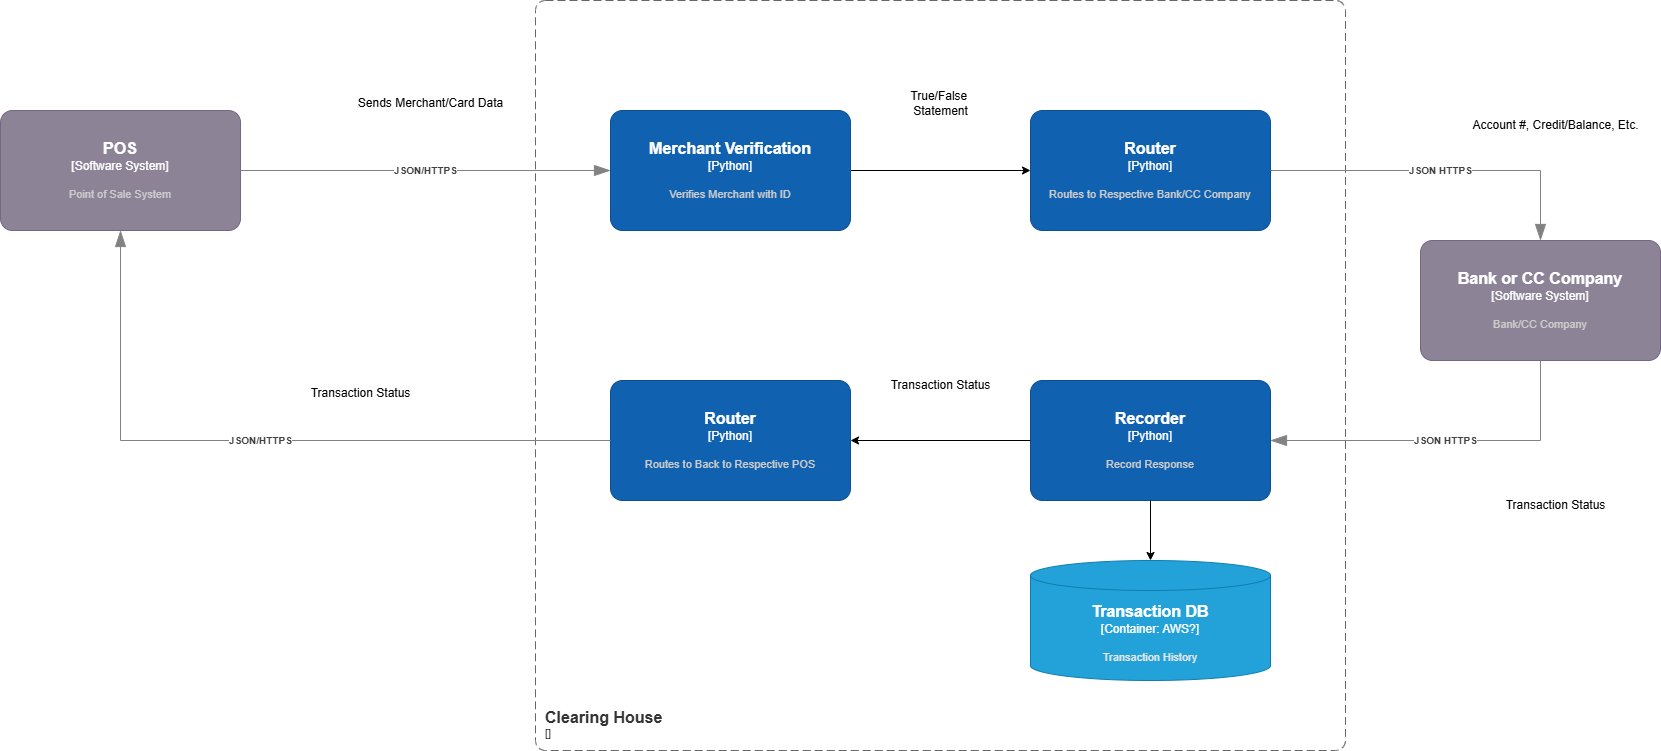

The diagram above was exported from draw.io. Its source (the exported page's mxGraphModel, read from the mxfile embedded in the PNG):
<mxGraphModel dx="1310" dy="1873" grid="1" gridSize="10" guides="1" tooltips="1" connect="1" arrows="1" fold="1" page="1" pageScale="1" pageWidth="850" pageHeight="1100" math="0" shadow="0">
  <root>
    <mxCell id="0" />
    <mxCell id="1" parent="0" />
    <object placeholders="1" c4Name="POS" c4Type="Software System" c4Description="Point of Sale System" label="&lt;font style=&quot;font-size: 16px&quot;&gt;&lt;b&gt;%c4Name%&lt;/b&gt;&lt;/font&gt;&lt;div&gt;[%c4Type%]&lt;/div&gt;&lt;br&gt;&lt;div&gt;&lt;font style=&quot;font-size: 11px&quot;&gt;&lt;font color=&quot;#cccccc&quot;&gt;%c4Description%&lt;/font&gt;&lt;/div&gt;" id="oH98I6JP3JRSsv6RKhgb-2">
      <mxCell style="rounded=1;whiteSpace=wrap;html=1;labelBackgroundColor=none;fillColor=#8C8496;fontColor=#ffffff;align=center;arcSize=10;strokeColor=#736782;metaEdit=1;resizable=0;points=[[0.25,0,0],[0.5,0,0],[0.75,0,0],[1,0.25,0],[1,0.5,0],[1,0.75,0],[0.75,1,0],[0.5,1,0],[0.25,1,0],[0,0.75,0],[0,0.5,0],[0,0.25,0]];" parent="1" vertex="1">
        <mxGeometry x="50" y="40" width="240" height="120" as="geometry" />
      </mxCell>
    </object>
    <mxCell id="oH98I6JP3JRSsv6RKhgb-15" value="" style="edgeStyle=orthogonalEdgeStyle;rounded=0;orthogonalLoop=1;jettySize=auto;html=1;" parent="1" source="oH98I6JP3JRSsv6RKhgb-3" target="oH98I6JP3JRSsv6RKhgb-14" edge="1">
      <mxGeometry relative="1" as="geometry" />
    </mxCell>
    <object placeholders="1" c4Name="Merchant Verification" c4Type="Python" c4Description="Verifies Merchant with ID" label="&lt;font style=&quot;font-size: 16px&quot;&gt;&lt;b&gt;%c4Name%&lt;/b&gt;&lt;/font&gt;&lt;div&gt;[%c4Type%]&lt;/div&gt;&lt;br&gt;&lt;div&gt;&lt;font style=&quot;font-size: 11px&quot;&gt;&lt;font color=&quot;#cccccc&quot;&gt;%c4Description%&lt;/font&gt;&lt;/div&gt;" id="oH98I6JP3JRSsv6RKhgb-3">
      <mxCell style="rounded=1;whiteSpace=wrap;html=1;labelBackgroundColor=none;fillColor=#1061B0;fontColor=#ffffff;align=center;arcSize=10;strokeColor=#0D5091;metaEdit=1;resizable=0;points=[[0.25,0,0],[0.5,0,0],[0.75,0,0],[1,0.25,0],[1,0.5,0],[1,0.75,0],[0.75,1,0],[0.5,1,0],[0.25,1,0],[0,0.75,0],[0,0.5,0],[0,0.25,0]];" parent="1" vertex="1">
        <mxGeometry x="660" y="40" width="240" height="120" as="geometry" />
      </mxCell>
    </object>
    <object placeholders="1" c4Type="API" c4Description="JSON/HTTPS" label="&lt;div style=&quot;text-align: left&quot;&gt;&lt;div style=&quot;text-align: center&quot;&gt;&lt;b&gt;%c4Description%&lt;/b&gt;&lt;/div&gt;" id="oH98I6JP3JRSsv6RKhgb-12">
      <mxCell style="endArrow=blockThin;html=1;fontSize=10;fontColor=#404040;strokeWidth=1;endFill=1;strokeColor=#828282;elbow=vertical;metaEdit=1;endSize=14;startSize=14;jumpStyle=arc;jumpSize=16;rounded=0;edgeStyle=orthogonalEdgeStyle;exitX=1;exitY=0.5;exitDx=0;exitDy=0;exitPerimeter=0;entryX=0;entryY=0.5;entryDx=0;entryDy=0;entryPerimeter=0;" parent="1" source="oH98I6JP3JRSsv6RKhgb-2" target="oH98I6JP3JRSsv6RKhgb-3" edge="1">
        <mxGeometry width="240" relative="1" as="geometry">
          <mxPoint x="820" y="180" as="sourcePoint" />
          <mxPoint x="1060" y="180" as="targetPoint" />
          <Array as="points">
            <mxPoint x="480" y="100" />
            <mxPoint x="480" y="100" />
          </Array>
        </mxGeometry>
      </mxCell>
    </object>
    <mxCell id="oH98I6JP3JRSsv6RKhgb-13" value="Sends Merchant/Card Data" style="text;html=1;align=center;verticalAlign=middle;resizable=0;points=[];autosize=1;strokeColor=none;fillColor=none;" parent="1" vertex="1">
      <mxGeometry x="395" y="18" width="170" height="30" as="geometry" />
    </mxCell>
    <object placeholders="1" c4Name="Router" c4Type="Python" c4Description="Routes to Respective Bank/CC Company" label="&lt;font style=&quot;font-size: 16px&quot;&gt;&lt;b&gt;%c4Name%&lt;/b&gt;&lt;/font&gt;&lt;div&gt;[%c4Type%]&lt;/div&gt;&lt;br&gt;&lt;div&gt;&lt;font style=&quot;font-size: 11px&quot;&gt;&lt;font color=&quot;#cccccc&quot;&gt;%c4Description%&lt;/font&gt;&lt;/div&gt;" id="oH98I6JP3JRSsv6RKhgb-14">
      <mxCell style="rounded=1;whiteSpace=wrap;html=1;labelBackgroundColor=none;fillColor=#1061B0;fontColor=#ffffff;align=center;arcSize=10;strokeColor=#0D5091;metaEdit=1;resizable=0;points=[[0.25,0,0],[0.5,0,0],[0.75,0,0],[1,0.25,0],[1,0.5,0],[1,0.75,0],[0.75,1,0],[0.5,1,0],[0.25,1,0],[0,0.75,0],[0,0.5,0],[0,0.25,0]];" parent="1" vertex="1">
        <mxGeometry x="1080" y="40" width="240" height="120" as="geometry" />
      </mxCell>
    </object>
    <mxCell id="oH98I6JP3JRSsv6RKhgb-16" value="True/False&amp;nbsp;&lt;div&gt;Statement&lt;/div&gt;" style="text;html=1;align=center;verticalAlign=middle;resizable=0;points=[];autosize=1;strokeColor=none;fillColor=none;" parent="1" vertex="1">
      <mxGeometry x="950" y="13" width="80" height="40" as="geometry" />
    </mxCell>
    <object placeholders="1" c4Name="Bank or CC Company" c4Type="Software System" c4Description="Bank/CC Company" label="&lt;font style=&quot;font-size: 16px&quot;&gt;&lt;b&gt;%c4Name%&lt;/b&gt;&lt;/font&gt;&lt;div&gt;[%c4Type%]&lt;/div&gt;&lt;br&gt;&lt;div&gt;&lt;font style=&quot;font-size: 11px&quot;&gt;&lt;font color=&quot;#cccccc&quot;&gt;%c4Description%&lt;/font&gt;&lt;/div&gt;" id="oH98I6JP3JRSsv6RKhgb-17">
      <mxCell style="rounded=1;whiteSpace=wrap;html=1;labelBackgroundColor=none;fillColor=#8C8496;fontColor=#ffffff;align=center;arcSize=10;strokeColor=#736782;metaEdit=1;resizable=0;points=[[0.25,0,0],[0.5,0,0],[0.75,0,0],[1,0.25,0],[1,0.5,0],[1,0.75,0],[0.75,1,0],[0.5,1,0],[0.25,1,0],[0,0.75,0],[0,0.5,0],[0,0.25,0]];" parent="1" vertex="1">
        <mxGeometry x="1470" y="170" width="240" height="120" as="geometry" />
      </mxCell>
    </object>
    <object placeholders="1" c4Name="Clearing House" c4Type="SystemScopeBoundary" c4Application="" label="&lt;font style=&quot;font-size: 16px&quot;&gt;&lt;b&gt;&lt;div style=&quot;text-align: left&quot;&gt;%c4Name%&lt;/div&gt;&lt;/b&gt;&lt;/font&gt;&lt;div style=&quot;text-align: left&quot;&gt;[%c4Application%]&lt;/div&gt;" id="oH98I6JP3JRSsv6RKhgb-18">
      <mxCell style="rounded=1;fontSize=11;whiteSpace=wrap;html=1;dashed=1;arcSize=20;fillColor=none;strokeColor=#666666;fontColor=#333333;labelBackgroundColor=none;align=left;verticalAlign=bottom;labelBorderColor=none;spacingTop=0;spacing=10;dashPattern=8 4;metaEdit=1;rotatable=0;perimeter=rectanglePerimeter;noLabel=0;labelPadding=0;allowArrows=0;connectable=0;expand=0;recursiveResize=0;editable=1;pointerEvents=0;absoluteArcSize=1;points=[[0.25,0,0],[0.5,0,0],[0.75,0,0],[1,0.25,0],[1,0.5,0],[1,0.75,0],[0.75,1,0],[0.5,1,0],[0.25,1,0],[0,0.75,0],[0,0.5,0],[0,0.25,0]];" parent="1" vertex="1">
        <mxGeometry x="585" y="-70" width="810" height="750" as="geometry" />
      </mxCell>
    </object>
    <object placeholders="1" c4Type="Relationship" c4Description="JSON HTTPS" label="&lt;div style=&quot;text-align: left&quot;&gt;&lt;div style=&quot;text-align: center&quot;&gt;&lt;b&gt;%c4Description%&lt;/b&gt;&lt;/div&gt;" id="oH98I6JP3JRSsv6RKhgb-20">
      <mxCell style="endArrow=blockThin;html=1;fontSize=10;fontColor=#404040;strokeWidth=1;endFill=1;strokeColor=#828282;elbow=vertical;metaEdit=1;endSize=14;startSize=14;jumpStyle=arc;jumpSize=16;rounded=0;edgeStyle=orthogonalEdgeStyle;exitX=1;exitY=0.5;exitDx=0;exitDy=0;exitPerimeter=0;entryX=0.5;entryY=0;entryDx=0;entryDy=0;entryPerimeter=0;" parent="1" source="oH98I6JP3JRSsv6RKhgb-14" target="oH98I6JP3JRSsv6RKhgb-17" edge="1">
        <mxGeometry width="240" relative="1" as="geometry">
          <mxPoint x="1130" y="240" as="sourcePoint" />
          <mxPoint x="1370" y="240" as="targetPoint" />
        </mxGeometry>
      </mxCell>
    </object>
    <mxCell id="TTabeQd_1Y0KvChDLIDD-1" value="Account #, Credit/Balance, Etc." style="text;html=1;align=center;verticalAlign=middle;resizable=0;points=[];autosize=1;strokeColor=none;fillColor=none;" parent="1" vertex="1">
      <mxGeometry x="1510" y="40" width="190" height="30" as="geometry" />
    </mxCell>
    <object placeholders="1" c4Name="Recorder" c4Type="Python" c4Description="Record Response" label="&lt;font style=&quot;font-size: 16px&quot;&gt;&lt;b&gt;%c4Name%&lt;/b&gt;&lt;/font&gt;&lt;div&gt;[%c4Type%]&lt;/div&gt;&lt;br&gt;&lt;div&gt;&lt;font style=&quot;font-size: 11px&quot;&gt;&lt;font color=&quot;#cccccc&quot;&gt;%c4Description%&lt;/font&gt;&lt;/div&gt;" id="TTabeQd_1Y0KvChDLIDD-2">
      <mxCell style="rounded=1;whiteSpace=wrap;html=1;labelBackgroundColor=none;fillColor=#1061B0;fontColor=#ffffff;align=center;arcSize=10;strokeColor=#0D5091;metaEdit=1;resizable=0;points=[[0.25,0,0],[0.5,0,0],[0.75,0,0],[1,0.25,0],[1,0.5,0],[1,0.75,0],[0.75,1,0],[0.5,1,0],[0.25,1,0],[0,0.75,0],[0,0.5,0],[0,0.25,0]];" parent="1" vertex="1">
        <mxGeometry x="1080" y="310" width="240" height="120" as="geometry" />
      </mxCell>
    </object>
    <object placeholders="1" c4Name="Router" c4Type="Python" c4Description="Routes to Back to Respective POS" label="&lt;font style=&quot;font-size: 16px&quot;&gt;&lt;b&gt;%c4Name%&lt;/b&gt;&lt;/font&gt;&lt;div&gt;[%c4Type%]&lt;/div&gt;&lt;br&gt;&lt;div&gt;&lt;font style=&quot;font-size: 11px&quot;&gt;&lt;font color=&quot;#cccccc&quot;&gt;%c4Description%&lt;/font&gt;&lt;/div&gt;" id="TTabeQd_1Y0KvChDLIDD-3">
      <mxCell style="rounded=1;whiteSpace=wrap;html=1;labelBackgroundColor=none;fillColor=#1061B0;fontColor=#ffffff;align=center;arcSize=10;strokeColor=#0D5091;metaEdit=1;resizable=0;points=[[0.25,0,0],[0.5,0,0],[0.75,0,0],[1,0.25,0],[1,0.5,0],[1,0.75,0],[0.75,1,0],[0.5,1,0],[0.25,1,0],[0,0.75,0],[0,0.5,0],[0,0.25,0]];" parent="1" vertex="1">
        <mxGeometry x="660" y="310" width="240" height="120" as="geometry" />
      </mxCell>
    </object>
    <object placeholders="1" c4Name="Transaction DB" c4Type="Container" c4Technology="AWS?" c4Description="Transaction History" label="&lt;font style=&quot;font-size: 16px&quot;&gt;&lt;b&gt;%c4Name%&lt;/b&gt;&lt;/font&gt;&lt;div&gt;[%c4Type%:&amp;nbsp;%c4Technology%]&lt;/div&gt;&lt;br&gt;&lt;div&gt;&lt;font style=&quot;font-size: 11px&quot;&gt;&lt;font color=&quot;#E6E6E6&quot;&gt;%c4Description%&lt;/font&gt;&lt;/div&gt;" id="TTabeQd_1Y0KvChDLIDD-4">
      <mxCell style="shape=cylinder3;size=15;whiteSpace=wrap;html=1;boundedLbl=1;rounded=0;labelBackgroundColor=none;fillColor=#23A2D9;fontSize=12;fontColor=#ffffff;align=center;strokeColor=#0E7DAD;metaEdit=1;points=[[0.5,0,0],[1,0.25,0],[1,0.5,0],[1,0.75,0],[0.5,1,0],[0,0.75,0],[0,0.5,0],[0,0.25,0]];resizable=0;" parent="1" vertex="1">
        <mxGeometry x="1080" y="490" width="240" height="120" as="geometry" />
      </mxCell>
    </object>
    <mxCell id="TTabeQd_1Y0KvChDLIDD-5" style="edgeStyle=orthogonalEdgeStyle;rounded=0;orthogonalLoop=1;jettySize=auto;html=1;entryX=0.5;entryY=0;entryDx=0;entryDy=0;entryPerimeter=0;" parent="1" source="TTabeQd_1Y0KvChDLIDD-2" target="TTabeQd_1Y0KvChDLIDD-4" edge="1">
      <mxGeometry relative="1" as="geometry" />
    </mxCell>
    <mxCell id="TTabeQd_1Y0KvChDLIDD-6" style="edgeStyle=orthogonalEdgeStyle;rounded=0;orthogonalLoop=1;jettySize=auto;html=1;entryX=1;entryY=0.5;entryDx=0;entryDy=0;entryPerimeter=0;" parent="1" source="TTabeQd_1Y0KvChDLIDD-2" target="TTabeQd_1Y0KvChDLIDD-3" edge="1">
      <mxGeometry relative="1" as="geometry" />
    </mxCell>
    <object placeholders="1" c4Type="API" c4Description="JSON/HTTPS" label="&lt;div style=&quot;text-align: left&quot;&gt;&lt;div style=&quot;text-align: center&quot;&gt;&lt;b&gt;%c4Description%&lt;/b&gt;&lt;/div&gt;" id="TTabeQd_1Y0KvChDLIDD-7">
      <mxCell style="endArrow=blockThin;html=1;fontSize=10;fontColor=#404040;strokeWidth=1;endFill=1;strokeColor=#828282;elbow=vertical;metaEdit=1;endSize=14;startSize=14;jumpStyle=arc;jumpSize=16;rounded=0;edgeStyle=orthogonalEdgeStyle;exitX=0;exitY=0.5;exitDx=0;exitDy=0;exitPerimeter=0;entryX=0.5;entryY=1;entryDx=0;entryDy=0;entryPerimeter=0;" parent="1" source="TTabeQd_1Y0KvChDLIDD-3" target="oH98I6JP3JRSsv6RKhgb-2" edge="1">
        <mxGeometry width="240" relative="1" as="geometry">
          <mxPoint x="295" y="379.17" as="sourcePoint" />
          <mxPoint x="665" y="379.17" as="targetPoint" />
          <Array as="points">
            <mxPoint x="170" y="370" />
          </Array>
        </mxGeometry>
      </mxCell>
    </object>
    <mxCell id="TTabeQd_1Y0KvChDLIDD-8" value="Transaction Status" style="text;html=1;align=center;verticalAlign=middle;resizable=0;points=[];autosize=1;strokeColor=none;fillColor=none;" parent="1" vertex="1">
      <mxGeometry x="350" y="308" width="120" height="30" as="geometry" />
    </mxCell>
    <object placeholders="1" c4Type="Relationship" c4Description="JSON HTTPS" label="&lt;div style=&quot;text-align: left&quot;&gt;&lt;div style=&quot;text-align: center&quot;&gt;&lt;b&gt;%c4Description%&lt;/b&gt;&lt;/div&gt;" id="TTabeQd_1Y0KvChDLIDD-9">
      <mxCell style="endArrow=blockThin;html=1;fontSize=10;fontColor=#404040;strokeWidth=1;endFill=1;strokeColor=#828282;elbow=vertical;metaEdit=1;endSize=14;startSize=14;jumpStyle=arc;jumpSize=16;rounded=0;edgeStyle=orthogonalEdgeStyle;exitX=0.5;exitY=1;exitDx=0;exitDy=0;exitPerimeter=0;entryX=1;entryY=0.5;entryDx=0;entryDy=0;entryPerimeter=0;" parent="1" source="oH98I6JP3JRSsv6RKhgb-17" target="TTabeQd_1Y0KvChDLIDD-2" edge="1">
        <mxGeometry width="240" relative="1" as="geometry">
          <mxPoint x="1320" y="370" as="sourcePoint" />
          <mxPoint x="1470" y="410" as="targetPoint" />
        </mxGeometry>
      </mxCell>
    </object>
    <mxCell id="TTabeQd_1Y0KvChDLIDD-10" value="Transaction Status" style="text;html=1;align=center;verticalAlign=middle;resizable=0;points=[];autosize=1;strokeColor=none;fillColor=none;" parent="1" vertex="1">
      <mxGeometry x="1545" y="420" width="120" height="30" as="geometry" />
    </mxCell>
    <mxCell id="TTabeQd_1Y0KvChDLIDD-11" value="Transaction Status" style="text;html=1;align=center;verticalAlign=middle;resizable=0;points=[];autosize=1;strokeColor=none;fillColor=none;" parent="1" vertex="1">
      <mxGeometry x="930" y="300" width="120" height="30" as="geometry" />
    </mxCell>
  </root>
</mxGraphModel>